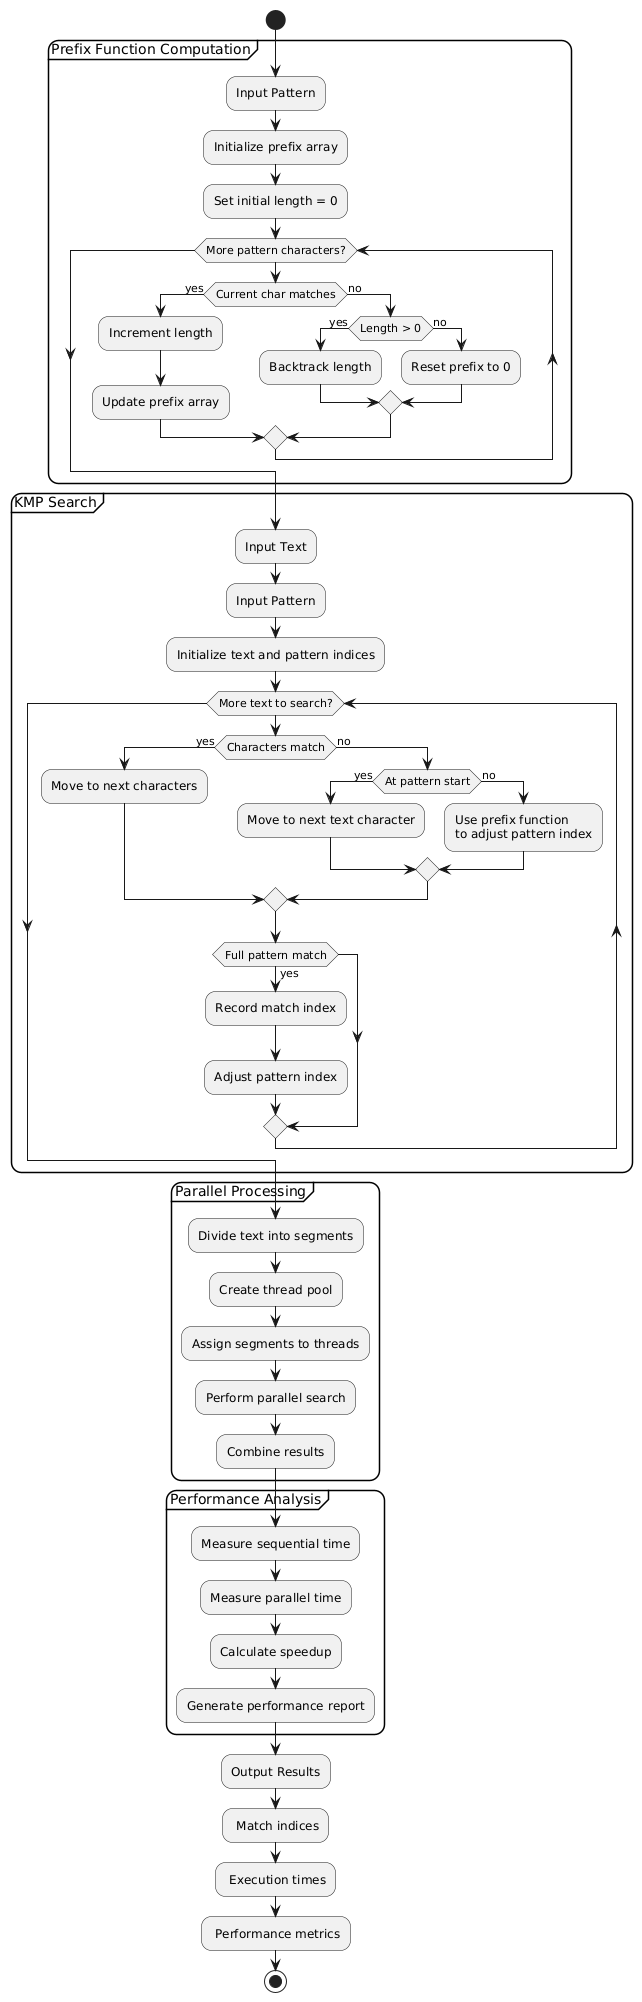

The diagram above was rendered by PlantUML. Its source (embedded in the PNG):
@startuml
skinparam linetype polyline
skinparam linetype ortho
skinparam roundcorner 20
skinparam maxmessagesize 60

start

partition "Prefix Function Computation" {
    :Input Pattern;
    :Initialize prefix array;
    :Set initial length = 0;
    while (More pattern characters?)
        if (Current char matches) then (yes)
            :Increment length;
            :Update prefix array;
        else (no)
            if (Length > 0) then (yes)
                :Backtrack length;
            else (no)
                :Reset prefix to 0;
            endif
        endif
    endwhile
}

partition "KMP Search" {
    :Input Text;
    :Input Pattern;
    :Initialize text and pattern indices;
    while (More text to search?)
        if (Characters match) then (yes)
            :Move to next characters;
        else (no)
            if (At pattern start) then (yes)
                :Move to next text character;
            else (no)
                :Use prefix function\nto adjust pattern index;
            endif
        endif

        if (Full pattern match) then (yes)
            :Record match index;
            :Adjust pattern index;
        endif
    endwhile
}

partition "Parallel Processing" {
    :Divide text into segments;
    :Create thread pool;
    :Assign segments to threads;
    :Perform parallel search;
    :Combine results;
}

partition "Performance Analysis" {
    :Measure sequential time;
    :Measure parallel time;
    :Calculate speedup;
    :Generate performance report;
}

:Output Results;
- Match indices
- Execution times
- Performance metrics

stop
@enduml